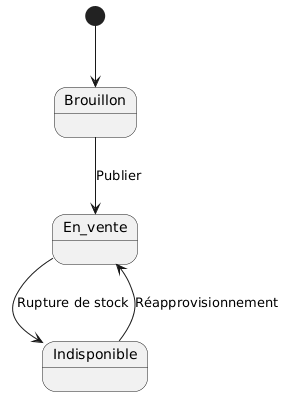

The diagram above was rendered by PlantUML. Its source (embedded in the PNG):
@startuml
[*] --> Brouillon

Brouillon --> En_vente : Publier
En_vente --> Indisponible : Rupture de stock
Indisponible --> En_vente : Réapprovisionnement
@enduml